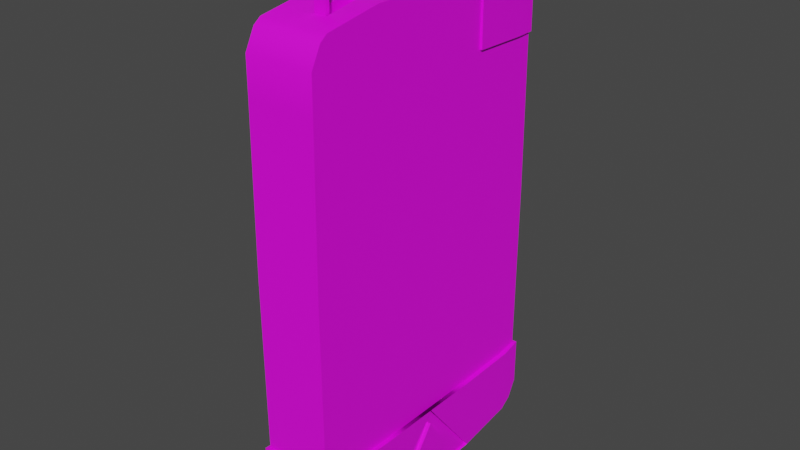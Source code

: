 # Source: Notelinkv1.blend  (saved by Blender 3.5.10; exported with 4.5.12 LTS)
import bpy
from mathutils import Matrix  # noqa: F401  (used for matrix-valued properties, if any)

bpy.ops.wm.read_factory_settings(use_empty=True)
scene = bpy.context.scene
scene.name = 'Scene'

# ---- collections
col_collection = bpy.data.collections.new('Collection'); scene.collection.children.link(col_collection)

# ---- images (referenced by path relative to the original .blend; pixels are not part of the script)
import os
ASSET_DIR = os.environ.get("B2B_ASSET_DIR", "")  # directory of the original .blend (textures are referenced by path, not embedded)
HERE = os.path.dirname(os.path.abspath(__file__))  # packed textures are extracted next to this script under _unpacked/

def load_image(name, relpath, width, height, colorspace="sRGB"):
    """Load a texture the original file referenced (path relative to the .blend, or extracted next to this script)."""
    p = next((c for c in (os.path.join(HERE, relpath), os.path.join(ASSET_DIR, relpath)) if relpath and os.path.exists(c)), "")
    if p:
        img = bpy.data.images.load(p, check_existing=True)
        img.name = name
    else:  # same state as the original file: an image datablock whose file is absent (Cycles renders it pink)
        img = bpy.data.images.new(name, width, height)
        img.source = "FILE"
        img.filepath = "//" + (relpath or name)
    img.colorspace_settings.name = colorspace
    return img
img_tela_png = load_image('Tela.png', 'Tela.png', 1024, 1024, 'sRGB')
img_note_png = load_image('Note.png', 'Note.png', 1024, 1024, 'sRGB')
img_antena_png = load_image('Antena.png', 'Antena.png', 1024, 1024, 'sRGB')

# ---- materials (node trees are filled in below, after node groups)
mat_material_003 = bpy.data.materials.new('Material.003')
mat_material_003.use_transparent_shadow = False
mat_material = bpy.data.materials.new('Material')
mat_material.use_transparent_shadow = False
mat_material_002 = bpy.data.materials.new('Material.002')
mat_material_002.use_transparent_shadow = False

# ---- node groups
ng_auto_smooth = bpy.data.node_groups.new('Auto Smooth', 'GeometryNodeTree')
_s = ng_auto_smooth.interface.new_socket(name='Geometry', in_out='OUTPUT', socket_type='NodeSocketGeometry')
_s = ng_auto_smooth.interface.new_socket(name='Geometry', in_out='INPUT', socket_type='NodeSocketGeometry')
_s = ng_auto_smooth.interface.new_socket(name='Angle', in_out='INPUT', socket_type='NodeSocketFloat')
_s.subtype = 'ANGLE'
_s.min_value = 0.0
_s.max_value = 3.142
ng_auto_smooth.is_modifier = True
_N = ng_auto_smooth.nodes; _L = ng_auto_smooth.links
n0 = _N.new('NodeGroupOutput'); n0.name = 'Group Output'; n0.location = (480, -100)
n1 = _N.new('NodeGroupInput'); n1.name = 'Group Input'; n1.location = (-420, -300)
n2 = _N.new('NodeGroupInput'); n2.name = 'Group Input.001'; n2.location = (-60, -100)
n3 = _N.new('GeometryNodeSetShadeSmooth'); n3.name = 'Set Shade Smooth'; n3.location = (120, -100)
n3.domain = 'EDGE'
n4 = _N.new('GeometryNodeSetShadeSmooth'); n4.name = 'Set Shade Smooth.001'; n4.location = (300, -100)
n5 = _N.new('GeometryNodeInputMeshEdgeAngle'); n5.name = 'Edge Angle'; n5.location = (-420, -220)
n6 = _N.new('GeometryNodeInputEdgeSmooth'); n6.name = 'Is Edge Smooth'; n6.location = (-60, -160)
n7 = _N.new('GeometryNodeInputShadeSmooth'); n7.name = 'Is Face Smooth'; n7.location = (-240, -340)
n8 = _N.new('FunctionNodeBooleanMath'); n8.name = 'Boolean Math'; n8.location = (-60, -220)
n9 = _N.new('FunctionNodeCompare'); n9.name = 'Compare'; n9.location = (-240, -180)
n9.operation = 'LESS_EQUAL'
_L.new(n5.outputs[0], n9.inputs[0])
_L.new(n4.outputs[0], n0.inputs[0])
_L.new(n1.outputs[1], n9.inputs[1])
_L.new(n9.outputs[0], n8.inputs[0])
_L.new(n7.outputs[0], n8.inputs[1])
_L.new(n2.outputs[0], n3.inputs[0])
_L.new(n6.outputs[0], n3.inputs[1])
_L.new(n3.outputs[0], n4.inputs[0])
_L.new(n8.outputs[0], n3.inputs[2])
n0.is_active_output = True

# ---- material node trees
mat_material_003.use_nodes = True; mat_material_003.node_tree.nodes.clear()
_N = mat_material_003.node_tree.nodes; _L = mat_material_003.node_tree.links
n0 = _N.new('ShaderNodeBsdfPrincipled'); n0.name = 'Principled BSDF'; n0.location = (10, 300)
n0.distribution = 'GGX'
n0.subsurface_method = 'RANDOM_WALK_SKIN'
n0.inputs[3].default_value = 1.45
n0.inputs[27].default_value = (0.0, 0.0, 0.0, 1.0)
n0.inputs[28].default_value = 1.0
n1 = _N.new('ShaderNodeOutputMaterial'); n1.name = 'Material Output'; n1.location = (300, 300)
n2 = _N.new('ShaderNodeTexImage'); n2.name = 'Image Texture'; n2.location = (-341, 145)
n2.image = img_tela_png
n2.interpolation = 'Closest'
_L.new(n0.outputs[0], n1.inputs[0])
_L.new(n2.outputs[0], n0.inputs[0])
n1.is_active_output = True
mat_material.use_nodes = True; mat_material.node_tree.nodes.clear()
_N = mat_material.node_tree.nodes; _L = mat_material.node_tree.links
n0 = _N.new('ShaderNodeOutputMaterial'); n0.name = 'Material Output'; n0.location = (300, 300)
n1 = _N.new('ShaderNodeTexImage'); n1.name = 'Image Texture'; n1.location = (-504, 209)
n1.image = img_note_png
n1.interpolation = 'Closest'
n2 = _N.new('ShaderNodeBsdfPrincipled'); n2.name = 'Principled BSDF'; n2.location = (10, 300)
n2.distribution = 'GGX'
n2.subsurface_method = 'RANDOM_WALK_SKIN'
n2.inputs[3].default_value = 1.45
n2.inputs[27].default_value = (0.0, 0.0, 0.0, 1.0)
n2.inputs[28].default_value = 1.0
_L.new(n2.outputs[0], n0.inputs[0])
_L.new(n1.outputs[0], n2.inputs[0])
n0.is_active_output = True
mat_material_002.use_nodes = True; mat_material_002.node_tree.nodes.clear()
_N = mat_material_002.node_tree.nodes; _L = mat_material_002.node_tree.links
n0 = _N.new('ShaderNodeBsdfPrincipled'); n0.name = 'Principled BSDF'; n0.location = (10, 300)
n0.distribution = 'GGX'
n0.subsurface_method = 'RANDOM_WALK_SKIN'
n0.inputs[3].default_value = 1.45
n0.inputs[27].default_value = (0.0, 0.0, 0.0, 1.0)
n0.inputs[28].default_value = 1.0
n1 = _N.new('ShaderNodeOutputMaterial'); n1.name = 'Material Output'; n1.location = (300, 300)
n2 = _N.new('ShaderNodeTexImage'); n2.name = 'Image Texture'; n2.location = (-321, 157)
n2.image = img_antena_png
n2.interpolation = 'Closest'
_L.new(n0.outputs[0], n1.inputs[0])
_L.new(n2.outputs[0], n0.inputs[0])
n1.is_active_output = True

# ---- world
world_world = bpy.data.worlds.new('World'); scene.world = world_world
world_world.use_nodes = True; world_world.node_tree.nodes.clear()
_N = world_world.node_tree.nodes; _L = world_world.node_tree.links
n0 = _N.new('ShaderNodeOutputWorld'); n0.name = 'World Output'; n0.location = (300, 300)
n1 = _N.new('ShaderNodeBackground'); n1.name = 'Background'; n1.location = (10, 300)
n1.inputs[0].default_value = (0.05088, 0.05088, 0.05088, 1.0)
_L.new(n1.outputs[0], n0.inputs[0])
n0.is_active_output = True
world_world.color = (0.05088, 0.05088, 0.05088)
world_world.use_sun_shadow = False
world_world.sun_shadow_jitter_overblur = 0.0

# ---- meshes
me_plane_001 = bpy.data.meshes.new('Plane.001')
me_plane_001.from_pydata([(-0.733, 5.718e-05, 0.8107), (-0.733, -0.297, 0.8107), (-0.733, 0.2971, 0.8107), (-0.002891, -0.5634, 0.8107), (-0.7246, -0.5568, 0.8107), (-0.002891, 0.558, 0.8107), (-0.7265, 0.5518, 0.8107), (0.8047, 5.719e-05, 0.8107), (0.8047, -0.2848, 0.8107), (0.8047, 0.2849, 0.8107), (0.7942, -0.5591, 0.8107), (0.7968, 0.5537, 0.8107), (-0.3637, -0.5601, 0.8107), (-0.3647, 0.5549, 0.8107), (0.3957, -0.5612, 0.8107), (0.397, 0.5559, 0.8107)], [], [(3, 14, 10, 8, 7, 9, 11, 15, 5, 13, 6, 2, 0, 1, 4, 12)])
me_plane_001.polygons.foreach_set('use_smooth', [True] * 1)
_uv = me_plane_001.uv_layers.new(name='UVMap')
_uv.uv.foreach_set('vector', [0.0, 0.5252, 0.001395, 0.266, 0.00279, 0.006833, 0.1812, 0.0, 0.3664, 3.876e-08, 0.5517, 7.753e-08, 0.7265, 0.005144, 0.7279, 0.2652, 0.7293, 0.5252, 0.7273, 0.7605, 0.7252, 0.9958, 0.5596, 1.0, 0.3664, 1.0, 0.1732, 1.0, 0.00426, 0.9946, 0.00213, 0.7599])
me_plane_001.materials.append(mat_material_003)
me_plane_001.update()
me_plane = bpy.data.meshes.new('Plane')
me_plane.from_pydata([(-0.002891, -0.6426, 0.501), (-0.002891, 0.6429, 0.501), (-1.045, 5.718e-05, 0.501), (-0.002891, 5.718e-05, 0.501), (-1.045, -0.298, 0.501), (-0.002891, -0.2905, 0.501), (-0.002891, 0.2907, 0.501), (-1.045, 0.2981, 0.501), (-0.002891, -0.6426, 0.8107), (-0.002891, 0.6429, 0.8107), (-1.045, 5.718e-05, 0.8107), (1.161, 5.77e-05, 0.8107), (-0.3646, 0.6386, 0.501), (-1.045, -0.298, 0.8107), (1.161, -0.2838, 0.8107), (-0.3646, -0.6383, 0.8107), (1.161, 0.2839, 0.8107), (-0.3646, -0.6383, 0.501), (-1.045, 0.2981, 0.8107), (-0.7262, 0.6342, 0.501), (-0.7262, -0.6339, 0.501), (-0.733, 5.718e-05, 0.501), (-0.733, -0.297, 0.501), (-0.733, 0.2971, 0.501), (-0.7262, 0.6342, 0.8107), (-0.7262, -0.6339, 0.8107), (-0.733, 5.718e-05, 0.8107), (-0.733, -0.297, 0.8107), (-0.733, 0.2971, 0.8107), (-1.002, -0.5558, 0.501), (-0.002891, -0.5634, 0.501), (-1.002, -0.5558, 0.8107), (-0.002891, -0.5634, 0.8107), (-0.7246, -0.5568, 0.8107), (-0.7246, -0.5568, 0.501), (-0.002891, 0.558, 0.501), (-0.002891, 0.558, 0.8107), (-0.7265, 0.5518, 0.8107), (-0.7265, 0.5518, 0.501), (0.7821, -0.6381, 0.501), (0.7821, 0.6384, 0.501), (0.8047, 5.719e-05, 0.501), (0.8047, -0.2848, 0.501), (0.8047, 0.2849, 0.501), (0.7821, -0.6381, 0.8107), (0.7821, 0.6384, 0.8107), (0.8047, 5.719e-05, 0.8107), (0.8047, -0.2848, 0.8107), (0.8047, 0.2849, 0.8107), (0.7942, -0.5591, 0.8107), (0.7942, -0.5591, 0.501), (0.7968, 0.5537, 0.8107), (0.7968, 0.5537, 0.501), (-0.8902, -0.6329, 0.501), (-0.9772, -0.5885, 0.501), (-0.9772, -0.5885, 0.8107), (-0.8902, -0.6329, 0.8107), (-0.3679, 5.718e-05, 0.501), (-0.3679, -0.2938, 0.501), (-0.3679, 0.2939, 0.501), (-0.3646, 0.6386, 0.8107), (-0.3637, -0.5601, 0.8107), (-0.3637, -0.5601, 0.501), (-0.3647, 0.5549, 0.8107), (-0.3647, 0.5549, 0.501), (0.3896, 0.6407, 0.501), (0.4009, 5.719e-05, 0.501), (0.4009, -0.2877, 0.501), (0.4009, 0.2878, 0.501), (0.3896, 0.6407, 0.8107), (0.3957, -0.5612, 0.8107), (0.397, 0.5559, 0.8107), (0.3896, -0.6404, 0.501), (0.3896, -0.6404, 0.8107), (0.3957, -0.5612, 0.501), (0.397, 0.5559, 0.501), (-1.045, -0.298, 0.7144), (-1.002, -0.5558, 0.7162), (-1.002, -0.5558, 0.6505), (-1.045, -0.298, 0.6519), (-1.045, -0.2526, 0.8107), (-1.045, -0.2515, 0.501), (-1.045, -0.2523, 0.7128), (-1.045, -0.2521, 0.6534), (-1.019, -0.4518, 0.7155), (-1.019, -0.4521, 0.6511), (-0.9901, -0.2934, 0.7144), (-0.9901, -0.2934, 0.6519), (-0.9901, -0.2477, 0.7128), (-0.9901, -0.2475, 0.6534), (-0.9643, -0.4472, 0.7155), (-0.9643, -0.4475, 0.6511), (-1.012, 0.5539, 0.4938), (-1.053, 0.2995, 0.4937), (-0.733, 0.2971, 0.4901), (-1.012, 0.5539, 0.8178), (-1.053, 0.2995, 0.818), (-0.733, 0.2971, 0.8216), (-0.7263, 0.642, 0.4933), (-0.7263, 0.642, 0.8184), (-0.7265, 0.5518, 0.8216), (-0.7265, 0.5518, 0.4901), (-0.8921, 0.6411, 0.4938), (-0.9819, 0.5946, 0.4938), (-0.9819, 0.5946, 0.8179), (-0.8921, 0.6411, 0.8178), (1.175, -0.2855, 0.4874), (1.175, 5.77e-05, 0.4869), (1.111, -0.5649, 0.4878), (1.175, 0.2855, 0.4874), (1.168, -0.2857, 0.8215), (1.163, 0.002069, 0.8254), (1.111, -0.5649, 0.8239), (1.162, 0.2858, 0.8215), (0.7942, -0.5591, 0.4811), (1.114, 0.5594, 0.4878), (1.114, 0.5594, 0.8239), (0.8047, 5.719e-05, 0.8306), (0.7968, 0.5537, 0.4811), (0.8047, 5.719e-05, 0.4811), (0.8047, -0.2848, 0.4811), (0.8047, 0.2849, 0.4811), (0.8047, -0.2848, 0.8306), (0.8047, 0.2849, 0.8306), (0.7942, -0.5591, 0.8306), (0.7968, 0.5537, 0.8306), (0.7822, -0.653, 0.4877), (0.7822, -0.653, 0.824), (0.7822, 0.6533, 0.4878), (0.7822, 0.6533, 0.8239), (1.076, -0.6117, 0.8238), (0.9962, -0.6524, 0.8238), (0.9962, -0.6524, 0.4879), (1.076, -0.6117, 0.4879), (0.9962, 0.6527, 0.8238), (1.076, 0.6117, 0.8238), (1.076, 0.6117, 0.4879), (0.9962, 0.6527, 0.4879), (1.052, 5.755e-05, 0.8107), (0.8937, 5.732e-05, 0.8107), (1.052, -0.0982, 0.8107), (1.052, 0.1059, 0.8107), (1.052, 5.755e-05, 0.8294), (0.8937, 5.732e-05, 0.8294), (1.052, 0.1059, 0.8294), (1.046, 0.114, 0.8107), (0.8882, 0.008187, 0.8107), (0.8882, 0.008187, 0.8294), (1.046, 0.114, 0.8294), (1.062, 5.755e-05, 0.8107), (1.062, 5.755e-05, 0.8294), (1.062, 5.755e-05, 0.8107), (1.062, 0.1059, 0.8107), (1.062, 0.1059, 0.8294), (1.062, 5.755e-05, 0.8294), (0.8752, -3.248e-05, 0.8107), (0.8752, -3.248e-05, 0.8294), (1.062, 0.1234, 0.8291), (1.062, 0.1234, 0.8104), (1.052, 5.755e-05, 0.8107), (0.8937, 5.732e-05, 0.8107), (1.052, 5.755e-05, 0.8294), (0.8937, 5.732e-05, 0.8294), (1.052, -0.1155, 0.8294), (1.046, -0.1243, 0.8107), (0.8882, -0.01005, 0.8107), (0.8882, -0.01005, 0.8294), (1.046, -0.1243, 0.8294), (1.062, 5.755e-05, 0.8107), (1.062, -0.1155, 0.8107), (1.062, -0.1155, 0.8294), (1.062, 5.755e-05, 0.8294), (0.8752, -3.248e-05, 0.8107), (0.8752, -3.248e-05, 0.8294), (1.062, -0.1344, 0.8291), (1.062, -0.1344, 0.8104)], [], [(64, 12, 1, 35), (58, 57, 3, 5), (62, 58, 5, 30), (57, 59, 6, 3), (63, 36, 9, 60), (20, 34, 62, 17), (44, 39, 126, 127), (16, 11, 111, 113), (25, 15, 61, 33), (23, 38, 64, 59), (42, 41, 119, 120), (40, 45, 129, 128), (37, 24, 99, 100), (50, 42, 120, 114), (53, 20, 25, 56), (7, 2, 10, 18), (17, 0, 8, 15), (11, 14, 110, 111), (46, 16, 113, 117), (65, 1, 9, 69), (2, 81, 83, 82, 80, 10), (19, 38, 101, 98), (49, 44, 127, 124), (38, 23, 94, 101), (12, 19, 24, 60), (10, 26, 28, 18), (31, 33, 27, 13), (13, 27, 26, 10, 80), (2, 7, 23, 21), (29, 4, 22, 34), (4, 81, 2, 21, 22), (29, 54, 55, 31, 77, 78), (28, 37, 100, 97), (4, 29, 78, 85, 79), (41, 43, 121, 119), (15, 8, 32, 61), (39, 50, 114, 126), (17, 62, 30, 0), (45, 51, 125, 129), (7, 18, 28, 97, 96, 93, 94, 23), (24, 19, 98, 99), (51, 48, 123, 125), (55, 56, 25, 33, 31), (46, 47, 122, 117), (59, 64, 35, 6), (43, 52, 118, 121), (68, 75, 52, 43), (72, 74, 50, 39), (73, 44, 49, 70), (47, 49, 124, 122), (72, 39, 44, 73), (1, 12, 60, 9), (20, 17, 15, 25), (21, 23, 59, 57), (71, 51, 45, 69), (66, 68, 43, 41), (74, 67, 42, 50), (67, 66, 41, 42), (75, 65, 40, 52), (53, 56, 55, 54), (53, 54, 29, 34, 20), (48, 46, 117, 123), (52, 40, 128, 118), (14, 46, 117, 110), (37, 63, 60, 24), (34, 22, 58, 62), (22, 21, 57, 58), (38, 19, 12, 64), (35, 1, 65, 75), (5, 3, 66, 67), (30, 5, 67, 74), (3, 6, 68, 66), (36, 71, 69, 9), (0, 72, 73, 8), (8, 73, 70, 32), (0, 30, 74, 72), (6, 35, 75, 68), (40, 65, 69, 45), (76, 84, 77, 31, 13), (82, 83, 89, 88), (80, 82, 76, 13), (87, 91, 90, 86), (84, 76, 86, 90), (79, 83, 81, 4), (84, 85, 78, 77), (86, 88, 89, 87), (79, 85, 91, 87), (83, 79, 87, 89), (76, 82, 88, 86), (85, 84, 90, 91), (103, 92, 95, 104), (92, 93, 96, 95), (92, 103, 102, 98, 101), (98, 102, 105, 99), (95, 100, 99, 105, 104), (93, 92, 101, 94), (96, 97, 100, 95), (103, 104, 105, 102), (46, 14, 11, 138, 140, 139), (16, 46, 139, 141, 138, 11), (127, 131, 130, 112, 124), (120, 119, 107, 106), (114, 120, 106, 108), (119, 121, 109, 107), (122, 110, 117), (124, 112, 110, 122), (117, 113, 123), (108, 106, 110, 112), (107, 109, 113, 111), (133, 108, 112, 130), (106, 107, 111, 110), (137, 128, 129, 134), (115, 136, 135, 116), (125, 116, 135, 134, 129), (126, 132, 131, 127), (109, 115, 116, 113), (123, 113, 116, 125), (121, 118, 115, 109), (118, 128, 137, 136, 115), (131, 132, 133, 130), (135, 136, 137, 134), (126, 114, 108, 133, 132), (142, 144, 143), (155, 156, 147, 146), (145, 146, 147, 148), (139, 146, 145, 141), (143, 147, 146, 139), (144, 148, 147, 143), (141, 145, 148, 144), (142, 150, 149, 138), (151, 152, 153, 154), (141, 152, 151, 138), (144, 153, 152, 141), (142, 154, 153, 144), (138, 151, 154, 142), (139, 143, 156, 155), (147, 156, 143), (157, 158, 145, 148), (153, 152, 158, 157), (157, 144, 141, 158), (148, 144, 157), (144, 153, 157), (161, 163, 162), (172, 173, 166, 165), (164, 165, 166, 167), (163, 167, 166, 162), (168, 169, 170, 171), (161, 171, 170, 163), (159, 168, 171, 161), (160, 162, 173, 172), (166, 173, 162), (174, 175, 164, 167), (170, 169, 175, 174), (167, 163, 174), (163, 170, 174)])
me_plane.polygons.foreach_set('use_smooth', [True] * 155)
_uv = me_plane.uv_layers.new(name='UVMap')
_uv.uv.foreach_set('vector', [0.6723, 0.618, 0.6821, 0.618, 0.6826, 0.6602, 0.6727, 0.6602, 0.5735, 0.6176, 0.6077, 0.6176, 0.6077, 0.6602, 0.5738, 0.6602, 0.5424, 0.6181, 0.5735, 0.6176, 0.5738, 0.6602, 0.542, 0.6602, 0.6077, 0.6176, 0.6419, 0.6176, 0.6415, 0.6602, 0.6077, 0.6602, 0.4889, 0.2185, 0.4885, 0.2758, 0.4751, 0.2758, 0.4757, 0.2185, 0.5338, 0.5759, 0.5428, 0.5761, 0.5424, 0.6181, 0.5333, 0.618, 0.3899, 0.742, 0.4591, 0.742, 0.4621, 0.7453, 0.3869, 0.7454, 0.8227, 0.6083, 0.7977, 0.6612, 0.7929, 0.6605, 0.822, 0.6049, 0.5661, 0.1293, 0.5661, 0.2106, 0.5486, 0.2105, 0.5487, 0.1294, 0.6423, 0.5751, 0.672, 0.5759, 0.6723, 0.618, 0.6419, 0.6176, 0.4592, 0.6626, 0.4592, 0.5987, 0.4637, 0.5987, 0.4637, 0.6626, 0.4591, 0.4553, 0.3899, 0.4552, 0.387, 0.4519, 0.4621, 0.4519, 0.7207, 0.9586, 0.7207, 0.9844, 0.7183, 0.9868, 0.7172, 0.9586, 0.4592, 0.7241, 0.4592, 0.6626, 0.4637, 0.6626, 0.4636, 0.7241, 0.9244, 0.9718, 0.8391, 0.9718, 0.8391, 0.8107, 0.9244, 0.8107, 0.6426, 0.4355, 0.6365, 0.3135, 0.7633, 0.3072, 0.7694, 0.4292, 0.1613, 0.6111, 0.1613, 0.7198, 0.06828, 0.7198, 0.06828, 0.6111, 0.7977, 0.6612, 0.8198, 0.7159, 0.8186, 0.7199, 0.7929, 0.6605, 0.8691, 0.6615, 0.8227, 0.6083, 0.822, 0.6049, 0.8753, 0.6615, 0.07396, 0.3587, 0.07396, 0.2552, 0.1556, 0.2552, 0.1556, 0.3587, 0.6365, 0.3135, 0.6282, 0.2104, 0.6932, 0.2014, 0.7205, 0.2003, 0.7608, 0.2066, 0.7633, 0.3072, 0.8177, 0.9844, 0.8177, 0.9586, 0.8211, 0.9586, 0.8201, 0.9868, 0.3898, 0.7241, 0.3899, 0.742, 0.3869, 0.7454, 0.3853, 0.7242, 0.8177, 0.9586, 0.8176, 0.8788, 0.8211, 0.8788, 0.8211, 0.9586, 0.07396, 0.1598, 0.07396, 0.06448, 0.1556, 0.06448, 0.1556, 0.1598, 0.4244, 0.05603, 0.4236, 0.1262, 0.3569, 0.1255, 0.3574, 0.0553, 0.5492, 0.06713, 0.5487, 0.1294, 0.4904, 0.1269, 0.4914, 0.05677, 0.4914, 0.05677, 0.4904, 0.1269, 0.4236, 0.1262, 0.4244, 0.05603, 0.4812, 0.05666, 0.6077, 0.5387, 0.6424, 0.5387, 0.6423, 0.5751, 0.6077, 0.5751, 0.5429, 0.5438, 0.573, 0.5387, 0.5731, 0.5751, 0.5428, 0.5761, 0.573, 0.5387, 0.5784, 0.5387, 0.6077, 0.5387, 0.6077, 0.5751, 0.5731, 0.5751, 0.6274, 0.07562, 0.628, 0.05707, 0.7694, 0.06078, 0.7689, 0.07873, 0.7272, 0.07831, 0.696, 0.0779, 0.7207, 0.8788, 0.7207, 0.9586, 0.7172, 0.9586, 0.7173, 0.8788, 0.6258, 0.1904, 0.6274, 0.07562, 0.696, 0.0779, 0.6916, 0.1314, 0.686, 0.1827, 0.4592, 0.5987, 0.4592, 0.5348, 0.4637, 0.5348, 0.4637, 0.5987, 0.5661, 0.2106, 0.5662, 0.2918, 0.5484, 0.2916, 0.5486, 0.2105, 0.4591, 0.742, 0.4592, 0.7241, 0.4636, 0.7241, 0.4621, 0.7453, 0.5333, 0.618, 0.5424, 0.6181, 0.542, 0.6602, 0.5328, 0.6602, 0.3899, 0.4552, 0.3898, 0.4745, 0.3854, 0.4745, 0.387, 0.4519, 0.8173, 0.7815, 0.7211, 0.7814, 0.7207, 0.8788, 0.7173, 0.8788, 0.7188, 0.7788, 0.8196, 0.7789, 0.8211, 0.8788, 0.8176, 0.8788, 0.7207, 0.9844, 0.8177, 0.9844, 0.8201, 0.9868, 0.7183, 0.9868, 0.3898, 0.4745, 0.3898, 0.5348, 0.3853, 0.5348, 0.3854, 0.4745, 0.5565, 0.07276, 0.5662, 0.09243, 0.5661, 0.1293, 0.5487, 0.1294, 0.5492, 0.06713, 0.3897, 0.5987, 0.3898, 0.6626, 0.3853, 0.6626, 0.3853, 0.5987, 0.6419, 0.6176, 0.6723, 0.618, 0.6727, 0.6602, 0.6415, 0.6602, 0.4592, 0.5348, 0.4592, 0.4745, 0.4636, 0.4745, 0.4637, 0.5348, 0.6412, 0.7072, 0.6724, 0.7067, 0.6722, 0.7533, 0.6409, 0.7542, 0.5331, 0.7059, 0.5423, 0.7066, 0.5425, 0.753, 0.5333, 0.7516, 0.5648, 0.38, 0.5633, 0.4682, 0.5455, 0.4707, 0.547, 0.3812, 0.3898, 0.6626, 0.3898, 0.7241, 0.3853, 0.7242, 0.3853, 0.6626, 0.1613, 0.8377, 0.1613, 0.9556, 0.06828, 0.9556, 0.06828, 0.8377, 0.07396, 0.2552, 0.07396, 0.1598, 0.1556, 0.1598, 0.1556, 0.2552, 0.1613, 0.5025, 0.1613, 0.6111, 0.06828, 0.6111, 0.06828, 0.5025, 0.6077, 0.5751, 0.6423, 0.5751, 0.6419, 0.6176, 0.6077, 0.6176, 0.4889, 0.3391, 0.4893, 0.4024, 0.4759, 0.4001, 0.4755, 0.3379, 0.6077, 0.7072, 0.6412, 0.7072, 0.6409, 0.7542, 0.6077, 0.7542, 0.5423, 0.7066, 0.5742, 0.7072, 0.5745, 0.7542, 0.5425, 0.753, 0.5742, 0.7072, 0.6077, 0.7072, 0.6077, 0.7542, 0.5745, 0.7542, 0.6724, 0.7067, 0.6823, 0.7059, 0.6821, 0.7516, 0.6722, 0.7533, 0.9244, 0.9718, 0.9244, 0.8107, 0.9752, 0.8107, 0.9752, 0.9718, 0.534, 0.5568, 0.5391, 0.5467, 0.5429, 0.5438, 0.5428, 0.5761, 0.5338, 0.5759, 0.3898, 0.5348, 0.3897, 0.5987, 0.3853, 0.5987, 0.3853, 0.5348, 0.4592, 0.4745, 0.4591, 0.4553, 0.4621, 0.4519, 0.4636, 0.4745, 0.8198, 0.7159, 0.8691, 0.6615, 0.8753, 0.6615, 0.8186, 0.7199, 0.4893, 0.1612, 0.4889, 0.2185, 0.4757, 0.2185, 0.4763, 0.1612, 0.5428, 0.5761, 0.5731, 0.5751, 0.5735, 0.6176, 0.5424, 0.6181, 0.5731, 0.5751, 0.6077, 0.5751, 0.6077, 0.6176, 0.5735, 0.6176, 0.672, 0.5759, 0.6816, 0.5759, 0.6821, 0.618, 0.6723, 0.618, 0.6727, 0.6602, 0.6826, 0.6602, 0.6823, 0.7059, 0.6724, 0.7067, 0.5738, 0.6602, 0.6077, 0.6602, 0.6077, 0.7072, 0.5742, 0.7072, 0.542, 0.6602, 0.5738, 0.6602, 0.5742, 0.7072, 0.5423, 0.7066, 0.6077, 0.6602, 0.6415, 0.6602, 0.6412, 0.7072, 0.6077, 0.7072, 0.4885, 0.2758, 0.4889, 0.3391, 0.4755, 0.3379, 0.4751, 0.2758, 0.1613, 0.7198, 0.1613, 0.8377, 0.06828, 0.8377, 0.06828, 0.7198, 0.5662, 0.2918, 0.5648, 0.38, 0.547, 0.3812, 0.5484, 0.2916, 0.5328, 0.6602, 0.542, 0.6602, 0.5423, 0.7066, 0.5331, 0.7059, 0.6415, 0.6602, 0.6727, 0.6602, 0.6724, 0.7067, 0.6412, 0.7072, 0.07396, 0.4622, 0.07396, 0.3587, 0.1556, 0.3587, 0.1556, 0.4622, 0.7281, 0.1839, 0.7282, 0.128, 0.7272, 0.07831, 0.7689, 0.07873, 0.7633, 0.1889, 0.7205, 0.2003, 0.6932, 0.2014, 0.7036, 0.1855, 0.7105, 0.1857, 0.7608, 0.2066, 0.7205, 0.2003, 0.7281, 0.1839, 0.7633, 0.1889, 0.7004, 0.1769, 0.7041, 0.1488, 0.7127, 0.1506, 0.7146, 0.1783, 0.7282, 0.128, 0.7281, 0.1839, 0.7146, 0.1783, 0.7127, 0.1506, 0.686, 0.1827, 0.6932, 0.2014, 0.6282, 0.2104, 0.6258, 0.1904, 0.7282, 0.128, 0.6916, 0.1314, 0.696, 0.0779, 0.7272, 0.07831, 0.7146, 0.1783, 0.7105, 0.1857, 0.7036, 0.1855, 0.7004, 0.1769, 0.686, 0.1827, 0.6916, 0.1314, 0.7041, 0.1488, 0.7004, 0.1769, 0.6932, 0.2014, 0.686, 0.1827, 0.7004, 0.1769, 0.7036, 0.1855, 0.7281, 0.1839, 0.7205, 0.2003, 0.7105, 0.1857, 0.7146, 0.1783, 0.9511, 0.01202, 0.9511, 0.08118, 0.8918, 0.08115, 0.8918, 0.01199, 0.6058, 0.882, 0.6058, 0.8708, 0.6777, 0.8708, 0.6777, 0.882, 0.6058, 0.8708, 0.6058, 0.8136, 0.6778, 0.8136, 0.6777, 0.8708, 0.3642, 0.8719, 0.3736, 0.8588, 0.4023, 0.8437, 0.4554, 0.843, 0.4556, 0.8719, 0.6057, 0.9413, 0.6058, 0.9045, 0.6777, 0.9045, 0.6778, 0.9413, 0.5637, 0.8789, 0.4741, 0.8789, 0.4743, 0.8506, 0.5264, 0.8513, 0.5545, 0.8661, 0.3515, 0.9536, 0.3642, 0.8719, 0.4556, 0.8719, 0.4541, 0.9536, 0.5762, 0.959, 0.4756, 0.959, 0.4741, 0.8789, 0.5637, 0.8789, 0.6058, 0.882, 0.6777, 0.882, 0.6777, 0.9045, 0.6058, 0.9045, 0.9692, 0.5617, 0.9692, 0.6896, 0.9138, 0.6399, 0.9307, 0.616, 0.9499, 0.6332, 0.9553, 0.5812, 0.8585, 0.5902, 0.9692, 0.5617, 0.9553, 0.5812, 0.9101, 0.5975, 0.9307, 0.616, 0.9138, 0.6399, 0.7524, 0.5144, 0.7487, 0.48, 0.7538, 0.4665, 0.7607, 0.4601, 0.7673, 0.5107, 0.7412, 0.6111, 0.7412, 0.6443, 0.6981, 0.6443, 0.6981, 0.611, 0.7425, 0.5792, 0.7412, 0.6111, 0.6981, 0.611, 0.7056, 0.5785, 0.7412, 0.6443, 0.7412, 0.6775, 0.6981, 0.6775, 0.6981, 0.6443, 0.8111, 0.5041, 0.8044, 0.4458, 0.8568, 0.499, 0.7673, 0.5107, 0.7607, 0.4601, 0.8044, 0.4458, 0.8111, 0.5041, 0.8568, 0.499, 0.9097, 0.4514, 0.9005, 0.5062, 0.2297, 0.8788, 0.2292, 0.809, 0.3105, 0.809, 0.3115, 0.8783, 0.229, 0.7395, 0.229, 0.6701, 0.3104, 0.6699, 0.3114, 0.7389, 0.2298, 0.893, 0.2297, 0.8788, 0.3115, 0.8783, 0.3116, 0.8926, 0.2292, 0.809, 0.229, 0.7395, 0.3114, 0.7389, 0.3105, 0.809, 0.2299, 0.5642, 0.2302, 0.5122, 0.312, 0.5127, 0.3116, 0.5648, 0.2296, 0.6018, 0.2298, 0.586, 0.3115, 0.5865, 0.3114, 0.6023, 0.9416, 0.5143, 0.9505, 0.4657, 0.9576, 0.4729, 0.9619, 0.4862, 0.9566, 0.5191, 0.2302, 0.9669, 0.2299, 0.9148, 0.3117, 0.9144, 0.312, 0.9664, 0.229, 0.6701, 0.2296, 0.6018, 0.3114, 0.6023, 0.3104, 0.6699, 0.9005, 0.5062, 0.9097, 0.4514, 0.9505, 0.4657, 0.9416, 0.5143, 0.7412, 0.6775, 0.7422, 0.7088, 0.7052, 0.7095, 0.6981, 0.6775, 0.7422, 0.7088, 0.7439, 0.7204, 0.7189, 0.7203, 0.7097, 0.7155, 0.7052, 0.7095, 0.3117, 0.9144, 0.2299, 0.9148, 0.2298, 0.893, 0.3116, 0.8926, 0.3115, 0.5865, 0.2298, 0.586, 0.2299, 0.5642, 0.3116, 0.5648, 0.7439, 0.5682, 0.7425, 0.5792, 0.7056, 0.5785, 0.7096, 0.573, 0.7189, 0.5683, 0.3024, 0.4269, 0.2291, 0.4276, 0.2794, 0.3029, 0.2643, 0.2848, 0.277, 0.2898, 0.2729, 0.3002, 0.2602, 0.2952, 0.2089, 0.4245, 0.2602, 0.2952, 0.2729, 0.3002, 0.223, 0.425, 0.8813, 0.2366, 0.8918, 0.2366, 0.8918, 0.03214, 0.8813, 0.03214, 0.8813, 0.2567, 0.8918, 0.2567, 0.8918, 0.2366, 0.8813, 0.2366, 0.2291, 0.4276, 0.223, 0.425, 0.2729, 0.3002, 0.2794, 0.3029, 0.8813, 0.03214, 0.8918, 0.03214, 0.8918, 0.01199, 0.8813, 0.01199, 0.9616, 0.166, 0.9511, 0.166, 0.9511, 0.1458, 0.9616, 0.1458, 0.3025, 0.4476, 0.2249, 0.4476, 0.2292, 0.4342, 0.3025, 0.4339, 0.9616, 0.03214, 0.9721, 0.03214, 0.9721, 0.1458, 0.9616, 0.1458, 0.9616, 0.01199, 0.9721, 0.01199, 0.9721, 0.03214, 0.9616, 0.03214, 0.3024, 0.4269, 0.3025, 0.4339, 0.2292, 0.4342, 0.2291, 0.4276, 0.9616, 0.1458, 0.9721, 0.1458, 0.9721, 0.166, 0.9616, 0.166, 0.8813, 0.2366, 0.8813, 0.2567, 0.8614, 0.2567, 0.8614, 0.2366, 0.2729, 0.3002, 0.277, 0.2898, 0.2794, 0.3029, 0.2212, 0.4332, 0.2125, 0.4393, 0.2089, 0.4245, 0.223, 0.425, 0.2292, 0.4342, 0.2249, 0.4476, 0.2125, 0.4393, 0.2212, 0.4332, 0.9119, 0.08149, 0.9119, 0.1031, 0.8918, 0.1027, 0.8918, 0.08118, 0.223, 0.425, 0.2291, 0.4276, 0.2212, 0.4332, 0.2291, 0.4276, 0.2292, 0.4342, 0.2212, 0.4332, 0.4258, 0.3202, 0.3483, 0.3206, 0.4051, 0.2002, 0.3905, 0.1819, 0.4024, 0.1876, 0.3974, 0.1979, 0.3856, 0.1923, 0.3286, 0.3169, 0.3856, 0.1923, 0.3974, 0.1979, 0.3421, 0.3181, 0.3483, 0.3206, 0.3421, 0.3181, 0.3974, 0.1979, 0.4051, 0.2002, 0.4259, 0.3401, 0.3442, 0.3401, 0.3484, 0.3271, 0.4259, 0.3269, 0.4258, 0.3202, 0.4259, 0.3269, 0.3484, 0.3271, 0.3483, 0.3206, 0.9422, 0.1013, 0.9317, 0.1013, 0.9317, 0.08118, 0.9422, 0.08118, 0.9119, 0.1013, 0.9119, 0.08118, 0.9317, 0.08118, 0.9317, 0.1013, 0.3974, 0.1979, 0.4024, 0.1876, 0.4051, 0.2002, 0.3401, 0.3259, 0.3315, 0.3316, 0.3286, 0.3169, 0.3421, 0.3181, 0.3484, 0.3271, 0.3442, 0.3401, 0.3315, 0.3316, 0.3401, 0.3259, 0.3421, 0.3181, 0.3483, 0.3206, 0.3401, 0.3259, 0.3483, 0.3206, 0.3484, 0.3271, 0.3401, 0.3259])
me_plane.materials.append(mat_material)
me_plane.update()
me_plane_002 = bpy.data.meshes.new('Plane.002')
me_plane_002.from_pydata([(-2.795, -1.0, 0.04841), (-1.415, -1.0, 0.02572), (-2.788, 0.98, 0.05808), (-1.425, 0.9534, 0.0578), (-2.795, 0.4802, 0.04616), (-1.415, 0.4802, 0.02953), (-3.835, 0.9596, 0.05072), (-4.741, 0.4795, 0.05643), (-1.415, 0.677, 0.03068), (-2.781, 0.677, 0.02818), (-4.406, 0.6796, 0.05024), (-2.795, -1.0, 0.2211), (-1.415, -1.0, 0.2211), (-2.814, 1.028, 0.2211), (-1.425, 1.002, 0.2211), (-2.795, 0.4802, 0.2211), (-1.415, 0.4802, 0.2211), (-3.835, 1.008, 0.2211), (-4.741, 0.4795, 0.2211), (-1.415, 0.677, 0.2211), (-4.406, 0.6796, 0.2211), (-2.795, -1.0, 0.4105), (-1.415, -1.0, 0.4332), (-2.788, 0.98, 0.4159), (-1.425, 0.9534, 0.4011), (-2.795, 0.4802, 0.4128), (-1.415, 0.4802, 0.4294), (-3.835, 0.9596, 0.4082), (-4.741, 0.4795, 0.4025), (-1.415, 0.677, 0.4284), (-2.781, 0.677, 0.4153), (-4.406, 0.6796, 0.4089), (-2.795, -0.2599, 0.02574), (-1.415, -0.2599, 0.02303), (-2.795, -0.2599, 0.2211), (-1.415, -0.2599, 0.2211), (-2.795, -0.2599, 0.4332), (-1.415, -0.2599, 0.4359), (-2.795, -0.837, 0.04342), (-2.795, -0.837, 0.2211), (-2.795, -0.837, 0.4155), (-1.415, -0.837, 0.02512), (-1.415, -0.837, 0.2211), (-1.415, -0.837, 0.4338), (-8.887, -0.837, 0.04342), (-8.887, -1.0, 0.04841), (-8.887, -0.837, 0.2211), (-8.887, -1.0, 0.2211), (-8.887, -1.0, 0.4105), (-8.887, -0.837, 0.4155)], [], [(9, 2, 3, 8), (32, 4, 5, 33), (9, 10, 6, 2), (4, 7, 10, 9), (4, 9, 8, 5), (17, 20, 31, 27), (35, 16, 26, 37), (13, 17, 27, 23), (11, 12, 22, 21), (20, 18, 28, 31), (33, 5, 16, 35), (6, 10, 20, 17), (8, 3, 14, 19), (7, 4, 15, 18), (3, 2, 13, 14), (5, 8, 19, 16), (39, 38, 44, 46), (10, 7, 18, 20), (0, 1, 12, 11), (2, 6, 17, 13), (30, 29, 24, 23), (36, 37, 26, 25), (30, 23, 27, 31), (25, 30, 31, 28), (25, 26, 29, 30), (19, 14, 24, 29), (18, 15, 25, 28), (14, 13, 23, 24), (16, 19, 29, 26), (11, 21, 48, 47), (15, 34, 36, 25), (40, 43, 37, 36), (4, 32, 34, 15), (41, 33, 35, 42), (42, 35, 37, 43), (38, 32, 33, 41), (0, 38, 41, 1), (12, 42, 43, 22), (1, 41, 42, 12), (21, 22, 43, 40), (34, 39, 40, 36), (32, 38, 39, 34), (44, 45, 47, 46), (46, 47, 48, 49), (0, 11, 47, 45), (38, 0, 45, 44), (21, 40, 49, 48), (40, 39, 46, 49)])
me_plane_002.polygons.foreach_set('use_smooth', [True] * 48)
_uv = me_plane_002.uv_layers.new(name='UVMap')
_uv.uv.foreach_set('vector', [0.9186, 0.7797, 0.958, 0.7788, 0.9544, 0.9552, 0.9185, 0.9565, 0.7971, 0.7778, 0.893, 0.7778, 0.893, 0.9565, 0.7971, 0.9565, 0.9186, 0.7797, 0.9191, 0.5691, 0.9553, 0.6432, 0.958, 0.7788, 0.893, 0.7778, 0.8932, 0.5258, 0.9191, 0.5691, 0.9186, 0.7797, 0.893, 0.7778, 0.9186, 0.7797, 0.9185, 0.9565, 0.893, 0.9565, 0.3323, 0.5051, 0.3321, 0.4527, 0.3473, 0.4526, 0.3476, 0.5041, 0.3312, 0.7807, 0.3318, 0.7241, 0.3477, 0.7242, 0.3476, 0.7808, 0.3323, 0.5854, 0.3323, 0.5051, 0.3476, 0.5041, 0.3482, 0.5875, 0.2299, 0.7364, 0.2299, 0.8705, 0.2092, 0.8705, 0.2115, 0.7364, 0.3321, 0.4527, 0.3319, 0.4211, 0.3466, 0.4211, 0.3473, 0.4526, 0.3161, 0.7805, 0.3171, 0.7239, 0.3318, 0.7241, 0.3312, 0.7807, 0.3182, 0.5042, 0.3182, 0.4527, 0.3321, 0.4527, 0.3323, 0.5051, 0.3174, 0.7089, 0.32, 0.6877, 0.3322, 0.6858, 0.3319, 0.7091, 0.3187, 0.4212, 0.3172, 0.2641, 0.3313, 0.2641, 0.3319, 0.4211, 0.32, 0.6877, 0.3188, 0.5875, 0.3323, 0.5854, 0.3322, 0.6858, 0.3171, 0.7239, 0.3174, 0.7089, 0.3319, 0.7091, 0.3318, 0.7241, 0.05253, 0.9784, 0.03266, 0.9784, 0.03266, 0.2972, 0.05253, 0.2972, 0.3182, 0.4527, 0.3187, 0.4212, 0.3319, 0.4211, 0.3321, 0.4527, 0.2466, 0.7364, 0.2489, 0.8705, 0.2299, 0.8705, 0.2299, 0.7364, 0.3188, 0.5875, 0.3182, 0.5042, 0.3323, 0.5051, 0.3323, 0.5854, 0.456, 0.7795, 0.456, 0.9443, 0.4225, 0.9431, 0.4194, 0.7786, 0.5691, 0.7777, 0.5691, 0.9443, 0.4798, 0.9443, 0.4797, 0.7777, 0.456, 0.7795, 0.4194, 0.7786, 0.4219, 0.6523, 0.4557, 0.5833, 0.4797, 0.7777, 0.456, 0.7795, 0.4557, 0.5833, 0.4799, 0.5429, 0.4797, 0.7777, 0.4798, 0.9443, 0.456, 0.9443, 0.456, 0.7795, 0.3319, 0.7091, 0.3322, 0.6858, 0.3456, 0.6879, 0.3477, 0.7092, 0.3319, 0.4211, 0.3313, 0.2641, 0.3468, 0.264, 0.3466, 0.4211, 0.3322, 0.6858, 0.3323, 0.5854, 0.3482, 0.5875, 0.3456, 0.6879, 0.3318, 0.7241, 0.3319, 0.7091, 0.3477, 0.7092, 0.3477, 0.7242, 0.2299, 0.7364, 0.2115, 0.7364, 0.2115, 0.1443, 0.2299, 0.1443, 0.3313, 0.2641, 0.3311, 0.2043, 0.3482, 0.2042, 0.3468, 0.264, 0.6388, 0.7777, 0.6388, 0.9443, 0.5691, 0.9443, 0.5691, 0.7777, 0.3172, 0.2641, 0.3153, 0.2044, 0.3311, 0.2043, 0.3313, 0.2641, 0.3158, 0.8246, 0.3161, 0.7805, 0.3312, 0.7807, 0.3308, 0.8248, 0.3308, 0.8248, 0.3312, 0.7807, 0.3476, 0.7808, 0.347, 0.825, 0.7223, 0.7778, 0.7971, 0.7778, 0.7971, 0.9565, 0.7224, 0.9565, 0.7012, 0.7778, 0.7223, 0.7778, 0.7224, 0.9565, 0.7013, 0.9565, 0.3306, 0.8373, 0.3308, 0.8248, 0.347, 0.825, 0.3469, 0.8374, 0.3157, 0.8371, 0.3158, 0.8246, 0.3308, 0.8248, 0.3306, 0.8373, 0.6585, 0.7777, 0.6584, 0.9443, 0.6388, 0.9443, 0.6388, 0.7777, 0.3311, 0.2043, 0.3309, 0.1577, 0.3466, 0.1576, 0.3482, 0.2042, 0.3153, 0.2044, 0.3166, 0.1578, 0.3309, 0.1577, 0.3311, 0.2043, 0.0, 0.07525, 0.0, 0.0, 0.0, 0.0, 0.0, 0.07525, 0.0, 0.07525, 0.0, 0.0, 0.0, 0.0, 0.0, 0.07525, 0.2466, 0.7364, 0.2299, 0.7364, 0.2299, 0.1443, 0.2466, 0.1443, 0.1148, 0.2972, 0.133, 0.2972, 0.133, 0.9784, 0.1148, 0.9784, 0.133, 0.2972, 0.1512, 0.2972, 0.1512, 0.9784, 0.133, 0.9784, 0.07427, 0.9784, 0.05253, 0.9784, 0.05253, 0.2972, 0.07427, 0.2972])
me_plane_002.materials.append(mat_material_002)
me_plane_002.update()

# ---- objects
ob_tela = bpy.data.objects.new('Tela', me_plane_001)
ob_note = bpy.data.objects.new('Note', me_plane)
ob_antena = bpy.data.objects.new('Antena', me_plane_002)

# ---- transforms, parenting, visibility, modifiers, constraints
ob_tela.location = (-0.7169, -0.02319, 0.0)
ob_tela.rotation_euler = (0.0, 1.571, 0.0)
_m = ob_tela.modifiers.new('Auto Smooth', 'NODES')
_m.node_group = ng_auto_smooth
_gi = [s.identifier for s in ng_auto_smooth.interface.items_tree if s.item_type == 'SOCKET' and s.in_out == 'INPUT']
_m[_gi[1]] = 1.004  # Angle
ob_note.location = (-0.7169, -0.02319, 0.0)
ob_note.rotation_euler = (0.0, 1.571, 0.0)
_m = ob_note.modifiers.new('Auto Smooth', 'NODES')
_m.node_group = ng_auto_smooth
_gi = [s.identifier for s in ng_auto_smooth.interface.items_tree if s.item_type == 'SOCKET' and s.in_out == 'INPUT']
_m[_gi[1]] = 1.004  # Angle
ob_antena.location = (2.826e-18, -0.3752, 1.309)
ob_antena.rotation_euler = (0.0, -1.571, 0.0)
ob_antena.scale = (0.04334, 0.09891, 0.1478)
_m = ob_antena.modifiers.new('Auto Smooth', 'NODES')
_m.node_group = ng_auto_smooth
_gi = [s.identifier for s in ng_auto_smooth.interface.items_tree if s.item_type == 'SOCKET' and s.in_out == 'INPUT']
_m[_gi[1]] = 1.004  # Angle

# ---- collection membership
col_collection.objects.link(ob_tela)
col_collection.objects.link(ob_note)
col_collection.objects.link(ob_antena)

# ---- scene / render settings (as saved in the file)
scene.frame_start = 1; scene.frame_end = 250; scene.frame_set(232)
scene.render.engine = 'BLENDER_EEVEE_NEXT'
scene.cycles.sampling_pattern = 'TABULATED_SOBOL'
scene.view_settings.view_transform = 'Filmic'
bpy.context.view_layer.update()

# ---- added for rendering (the .blend has no active camera and no usable light): camera, sun
cam_auto = bpy.data.cameras.new('AutoCamera')
cam_auto.lens = 50.0
cam_auto.sensor_width = 36.0
cam_auto.clip_end = 1000.0
ob_auto_camera = bpy.data.objects.new('AutoCamera', cam_auto)
scene.collection.objects.link(ob_auto_camera)
ob_auto_camera.location = (2.50569, -3.10313, 2.08943)
ob_auto_camera.rotation_euler = (1.09748, -7.21219e-08, 0.694738)
scene.camera = ob_auto_camera
light_auto_sun = bpy.data.lights.new('AutoSun', 'SUN')
light_auto_sun.energy = 3.0
light_auto_sun.angle = 0.0523599
ob_auto_sun = bpy.data.objects.new('AutoSun', light_auto_sun)
scene.collection.objects.link(ob_auto_sun)
ob_auto_sun.rotation_euler = (0.872665, 0.174533, 0.523599)
bpy.context.view_layer.update()
